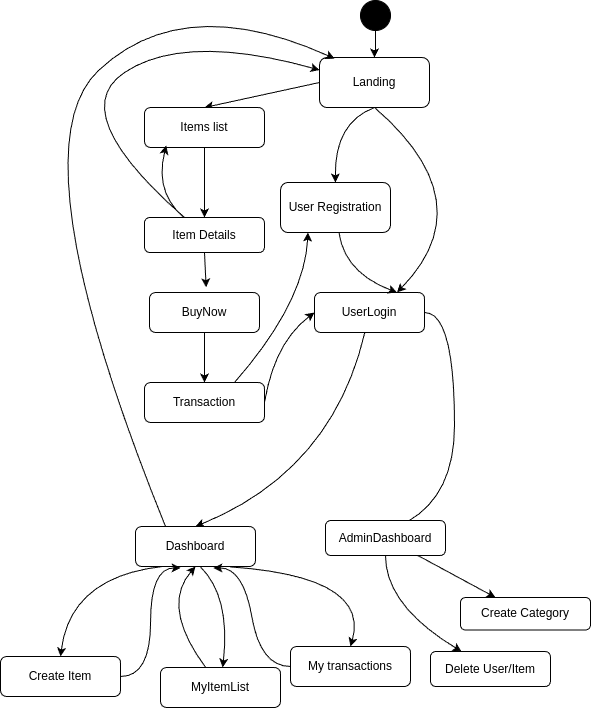

The diagram above was exported from draw.io. Its source (the exported page's mxGraphModel, read from the mxfile embedded in the PNG):
<mxGraphModel dx="1674" dy="788" grid="1" gridSize="10" guides="1" tooltips="1" connect="1" arrows="1" fold="1" page="1" pageScale="1" pageWidth="1100" pageHeight="850" math="0" shadow="0">
  <root>
    <mxCell id="0" />
    <mxCell id="1" parent="0" />
    <mxCell id="uIf8fP0umrB-qPjzkmZd-2" value="" style="edgeStyle=orthogonalEdgeStyle;rounded=0;orthogonalLoop=1;jettySize=auto;html=1;" parent="1" source="uIf8fP0umrB-qPjzkmZd-71" target="uIf8fP0umrB-qPjzkmZd-3" edge="1">
      <mxGeometry relative="1" as="geometry">
        <mxPoint x="481" y="172" as="targetPoint" />
        <mxPoint x="481" y="122" as="sourcePoint" />
      </mxGeometry>
    </mxCell>
    <mxCell id="uIf8fP0umrB-qPjzkmZd-5" style="rounded=0;orthogonalLoop=1;jettySize=auto;html=1;exitX=0.5;exitY=1;exitDx=0;exitDy=0;entryX=0.75;entryY=0;entryDx=0;entryDy=0;curved=1;" parent="1" source="uIf8fP0umrB-qPjzkmZd-3" target="uIf8fP0umrB-qPjzkmZd-4" edge="1">
      <mxGeometry relative="1" as="geometry">
        <mxPoint x="451" y="232" as="targetPoint" />
        <Array as="points">
          <mxPoint x="591" y="292" />
        </Array>
      </mxGeometry>
    </mxCell>
    <mxCell id="uIf8fP0umrB-qPjzkmZd-17" style="rounded=0;orthogonalLoop=1;jettySize=auto;html=1;exitX=0.5;exitY=1;exitDx=0;exitDy=0;entryX=0.5;entryY=0;entryDx=0;entryDy=0;curved=1;" parent="1" source="uIf8fP0umrB-qPjzkmZd-3" target="uIf8fP0umrB-qPjzkmZd-6" edge="1">
      <mxGeometry relative="1" as="geometry">
        <Array as="points">
          <mxPoint x="441" y="212" />
        </Array>
      </mxGeometry>
    </mxCell>
    <mxCell id="uIf8fP0umrB-qPjzkmZd-27" style="edgeStyle=none;rounded=0;orthogonalLoop=1;jettySize=auto;html=1;exitX=0;exitY=0.5;exitDx=0;exitDy=0;entryX=0.5;entryY=0;entryDx=0;entryDy=0;" parent="1" source="uIf8fP0umrB-qPjzkmZd-3" target="uIf8fP0umrB-qPjzkmZd-26" edge="1">
      <mxGeometry relative="1" as="geometry" />
    </mxCell>
    <mxCell id="uIf8fP0umrB-qPjzkmZd-3" value="Landing" style="html=1;whiteSpace=wrap;rounded=1;shadow=0;glass=0;" parent="1" vertex="1">
      <mxGeometry x="426" y="147" width="110" height="50" as="geometry" />
    </mxCell>
    <mxCell id="uIf8fP0umrB-qPjzkmZd-21" style="edgeStyle=none;rounded=0;orthogonalLoop=1;jettySize=auto;html=1;entryX=0.5;entryY=0;entryDx=0;entryDy=0;curved=1;" parent="1" source="uIf8fP0umrB-qPjzkmZd-4" target="uIf8fP0umrB-qPjzkmZd-20" edge="1">
      <mxGeometry relative="1" as="geometry">
        <Array as="points">
          <mxPoint x="439" y="560" />
        </Array>
      </mxGeometry>
    </mxCell>
    <mxCell id="uIf8fP0umrB-qPjzkmZd-38" style="edgeStyle=none;rounded=0;orthogonalLoop=1;jettySize=auto;html=1;exitX=1;exitY=0.5;exitDx=0;exitDy=0;entryX=0;entryY=0.5;entryDx=0;entryDy=0;curved=1;" parent="1" source="uIf8fP0umrB-qPjzkmZd-36" target="uIf8fP0umrB-qPjzkmZd-4" edge="1">
      <mxGeometry relative="1" as="geometry">
        <Array as="points">
          <mxPoint x="381" y="432" />
        </Array>
      </mxGeometry>
    </mxCell>
    <mxCell id="2sem9Aji62Pl_ZgGPYD8-82" style="edgeStyle=entityRelationEdgeStyle;rounded=0;orthogonalLoop=1;jettySize=auto;html=1;entryX=0;entryY=0.5;entryDx=0;entryDy=0;curved=1;" parent="1" source="uIf8fP0umrB-qPjzkmZd-4" target="uIf8fP0umrB-qPjzkmZd-57" edge="1">
      <mxGeometry relative="1" as="geometry" />
    </mxCell>
    <mxCell id="uIf8fP0umrB-qPjzkmZd-4" value="UserLogin" style="html=1;whiteSpace=wrap;rounded=1;shadow=0;glass=0;" parent="1" vertex="1">
      <mxGeometry x="421" y="382" width="110" height="40" as="geometry" />
    </mxCell>
    <mxCell id="uIf8fP0umrB-qPjzkmZd-19" style="edgeStyle=none;rounded=0;orthogonalLoop=1;jettySize=auto;html=1;entryX=0.75;entryY=0;entryDx=0;entryDy=0;curved=1;" parent="1" source="uIf8fP0umrB-qPjzkmZd-6" target="uIf8fP0umrB-qPjzkmZd-4" edge="1">
      <mxGeometry relative="1" as="geometry">
        <Array as="points">
          <mxPoint x="451" y="362" />
        </Array>
      </mxGeometry>
    </mxCell>
    <mxCell id="uIf8fP0umrB-qPjzkmZd-6" value="User Registration" style="html=1;whiteSpace=wrap;rounded=1;shadow=0;glass=0;" parent="1" vertex="1">
      <mxGeometry x="387" y="272" width="110" height="50" as="geometry" />
    </mxCell>
    <mxCell id="uIf8fP0umrB-qPjzkmZd-23" style="edgeStyle=none;rounded=0;orthogonalLoop=1;jettySize=auto;html=1;exitX=0.234;exitY=0.996;exitDx=0;exitDy=0;entryX=0.5;entryY=0;entryDx=0;entryDy=0;curved=1;strokeWidth=1;flowAnimation=0;exitPerimeter=0;" parent="1" source="uIf8fP0umrB-qPjzkmZd-20" target="2sem9Aji62Pl_ZgGPYD8-15" edge="1">
      <mxGeometry relative="1" as="geometry">
        <Array as="points">
          <mxPoint x="177" y="666" />
        </Array>
      </mxGeometry>
    </mxCell>
    <mxCell id="uIf8fP0umrB-qPjzkmZd-24" style="edgeStyle=none;rounded=0;orthogonalLoop=1;jettySize=auto;html=1;curved=1;exitX=0.541;exitY=1.009;exitDx=0;exitDy=0;exitPerimeter=0;" parent="1" source="uIf8fP0umrB-qPjzkmZd-20" target="uIf8fP0umrB-qPjzkmZd-22" edge="1">
      <mxGeometry relative="1" as="geometry">
        <Array as="points">
          <mxPoint x="337" y="686" />
        </Array>
      </mxGeometry>
    </mxCell>
    <mxCell id="uIf8fP0umrB-qPjzkmZd-25" style="edgeStyle=none;rounded=0;orthogonalLoop=1;jettySize=auto;html=1;entryX=0.5;entryY=0;entryDx=0;entryDy=0;exitX=0.788;exitY=1.009;exitDx=0;exitDy=0;curved=1;exitPerimeter=0;" parent="1" source="uIf8fP0umrB-qPjzkmZd-20" target="2sem9Aji62Pl_ZgGPYD8-14" edge="1">
      <mxGeometry relative="1" as="geometry">
        <Array as="points">
          <mxPoint x="477" y="666" />
        </Array>
      </mxGeometry>
    </mxCell>
    <mxCell id="uIf8fP0umrB-qPjzkmZd-20" value="Dashboard" style="whiteSpace=wrap;html=1;rounded=1;" parent="1" vertex="1">
      <mxGeometry x="242" y="616" width="120" height="40" as="geometry" />
    </mxCell>
    <mxCell id="uIf8fP0umrB-qPjzkmZd-69" style="edgeStyle=none;rounded=0;orthogonalLoop=1;jettySize=auto;html=1;entryX=0.137;entryY=0.022;entryDx=0;entryDy=0;curved=1;entryPerimeter=0;exitX=0.25;exitY=0;exitDx=0;exitDy=0;" parent="1" source="uIf8fP0umrB-qPjzkmZd-20" target="uIf8fP0umrB-qPjzkmZd-3" edge="1">
      <mxGeometry relative="1" as="geometry">
        <mxPoint x="555.0000000000002" y="115" as="targetPoint" />
        <mxPoint x="565" y="602" as="sourcePoint" />
        <Array as="points">
          <mxPoint x="120" y="240" />
          <mxPoint x="290" y="80" />
        </Array>
      </mxGeometry>
    </mxCell>
    <mxCell id="uIf8fP0umrB-qPjzkmZd-47" style="edgeStyle=none;rounded=0;orthogonalLoop=1;jettySize=auto;html=1;entryX=0.5;entryY=1;entryDx=0;entryDy=0;curved=1;" parent="1" source="uIf8fP0umrB-qPjzkmZd-22" target="uIf8fP0umrB-qPjzkmZd-20" edge="1">
      <mxGeometry relative="1" as="geometry">
        <Array as="points">
          <mxPoint x="267" y="696" />
        </Array>
      </mxGeometry>
    </mxCell>
    <mxCell id="2sem9Aji62Pl_ZgGPYD8-14" value="My transactions" style="whiteSpace=wrap;html=1;rounded=1;" parent="1" vertex="1">
      <mxGeometry x="397" y="736" width="120" height="40" as="geometry" />
    </mxCell>
    <mxCell id="2sem9Aji62Pl_ZgGPYD8-15" value="Create Item" style="whiteSpace=wrap;html=1;rounded=1;" parent="1" vertex="1">
      <mxGeometry x="107" y="746" width="120" height="40" as="geometry" />
    </mxCell>
    <mxCell id="uIf8fP0umrB-qPjzkmZd-30" value="" style="edgeStyle=none;rounded=0;orthogonalLoop=1;jettySize=auto;html=1;" parent="1" source="uIf8fP0umrB-qPjzkmZd-26" target="uIf8fP0umrB-qPjzkmZd-29" edge="1">
      <mxGeometry relative="1" as="geometry" />
    </mxCell>
    <mxCell id="uIf8fP0umrB-qPjzkmZd-26" value="Items list" style="whiteSpace=wrap;html=1;rounded=1;" parent="1" vertex="1">
      <mxGeometry x="251" y="197" width="120" height="40" as="geometry" />
    </mxCell>
    <mxCell id="uIf8fP0umrB-qPjzkmZd-32" style="edgeStyle=none;rounded=0;orthogonalLoop=1;jettySize=auto;html=1;entryX=0;entryY=0.25;entryDx=0;entryDy=0;curved=1;" parent="1" source="uIf8fP0umrB-qPjzkmZd-29" target="uIf8fP0umrB-qPjzkmZd-3" edge="1">
      <mxGeometry relative="1" as="geometry">
        <Array as="points">
          <mxPoint x="171" y="202" />
          <mxPoint x="291" y="122" />
        </Array>
      </mxGeometry>
    </mxCell>
    <mxCell id="uIf8fP0umrB-qPjzkmZd-29" value="Item Details" style="whiteSpace=wrap;html=1;rounded=1;" parent="1" vertex="1">
      <mxGeometry x="251" y="307" width="120" height="35" as="geometry" />
    </mxCell>
    <mxCell id="uIf8fP0umrB-qPjzkmZd-31" style="edgeStyle=none;rounded=0;orthogonalLoop=1;jettySize=auto;html=1;entryX=0.181;entryY=0.951;entryDx=0;entryDy=0;entryPerimeter=0;curved=1;" parent="1" source="uIf8fP0umrB-qPjzkmZd-29" target="uIf8fP0umrB-qPjzkmZd-26" edge="1">
      <mxGeometry relative="1" as="geometry">
        <Array as="points">
          <mxPoint x="261" y="282" />
        </Array>
      </mxGeometry>
    </mxCell>
    <mxCell id="uIf8fP0umrB-qPjzkmZd-55" style="edgeStyle=none;rounded=0;orthogonalLoop=1;jettySize=auto;html=1;exitX=0.75;exitY=0;exitDx=0;exitDy=0;entryX=0.25;entryY=1;entryDx=0;entryDy=0;curved=1;" parent="1" source="uIf8fP0umrB-qPjzkmZd-36" target="uIf8fP0umrB-qPjzkmZd-6" edge="1">
      <mxGeometry relative="1" as="geometry">
        <Array as="points">
          <mxPoint x="411" y="392" />
        </Array>
      </mxGeometry>
    </mxCell>
    <mxCell id="uIf8fP0umrB-qPjzkmZd-36" value="Transaction" style="whiteSpace=wrap;html=1;rounded=1;" parent="1" vertex="1">
      <mxGeometry x="251" y="472" width="120" height="40" as="geometry" />
    </mxCell>
    <mxCell id="uIf8fP0umrB-qPjzkmZd-49" style="edgeStyle=none;rounded=0;orthogonalLoop=1;jettySize=auto;html=1;exitX=0.5;exitY=1;exitDx=0;exitDy=0;entryX=0.5;entryY=0;entryDx=0;entryDy=0;" parent="1" source="uIf8fP0umrB-qPjzkmZd-40" target="uIf8fP0umrB-qPjzkmZd-36" edge="1">
      <mxGeometry relative="1" as="geometry" />
    </mxCell>
    <mxCell id="uIf8fP0umrB-qPjzkmZd-40" value="BuyNow" style="whiteSpace=wrap;html=1;rounded=1;" parent="1" vertex="1">
      <mxGeometry x="256" y="382" width="110" height="40" as="geometry" />
    </mxCell>
    <mxCell id="uIf8fP0umrB-qPjzkmZd-41" style="edgeStyle=none;rounded=0;orthogonalLoop=1;jettySize=auto;html=1;exitX=0.5;exitY=1;exitDx=0;exitDy=0;entryX=0.515;entryY=-0.13;entryDx=0;entryDy=0;entryPerimeter=0;" parent="1" source="uIf8fP0umrB-qPjzkmZd-29" target="uIf8fP0umrB-qPjzkmZd-40" edge="1">
      <mxGeometry relative="1" as="geometry" />
    </mxCell>
    <mxCell id="uIf8fP0umrB-qPjzkmZd-59" value="" style="edgeStyle=none;rounded=0;orthogonalLoop=1;jettySize=auto;html=1;" parent="1" source="uIf8fP0umrB-qPjzkmZd-57" target="uIf8fP0umrB-qPjzkmZd-58" edge="1">
      <mxGeometry relative="1" as="geometry" />
    </mxCell>
    <mxCell id="uIf8fP0umrB-qPjzkmZd-61" value="" style="edgeStyle=none;rounded=0;orthogonalLoop=1;jettySize=auto;html=1;" parent="1" source="uIf8fP0umrB-qPjzkmZd-57" target="uIf8fP0umrB-qPjzkmZd-58" edge="1">
      <mxGeometry relative="1" as="geometry" />
    </mxCell>
    <mxCell id="uIf8fP0umrB-qPjzkmZd-63" value="" style="edgeStyle=none;rounded=0;orthogonalLoop=1;jettySize=auto;html=1;curved=1;" parent="1" source="uIf8fP0umrB-qPjzkmZd-57" target="uIf8fP0umrB-qPjzkmZd-62" edge="1">
      <mxGeometry relative="1" as="geometry">
        <Array as="points">
          <mxPoint x="492" y="695" />
        </Array>
      </mxGeometry>
    </mxCell>
    <mxCell id="uIf8fP0umrB-qPjzkmZd-57" value="AdminDashboard" style="whiteSpace=wrap;html=1;rounded=1;" parent="1" vertex="1">
      <mxGeometry x="432" y="610" width="120" height="35" as="geometry" />
    </mxCell>
    <mxCell id="uIf8fP0umrB-qPjzkmZd-58" value="Create Category" style="whiteSpace=wrap;html=1;rounded=1;" parent="1" vertex="1">
      <mxGeometry x="567" y="687" width="130" height="32.5" as="geometry" />
    </mxCell>
    <mxCell id="uIf8fP0umrB-qPjzkmZd-62" value="Delete User/Item" style="whiteSpace=wrap;html=1;rounded=1;" parent="1" vertex="1">
      <mxGeometry x="537" y="741" width="120" height="35" as="geometry" />
    </mxCell>
    <mxCell id="uIf8fP0umrB-qPjzkmZd-22" value="MyItemList" style="whiteSpace=wrap;html=1;rounded=1;" parent="1" vertex="1">
      <mxGeometry x="267" y="757" width="120" height="40" as="geometry" />
    </mxCell>
    <mxCell id="2sem9Aji62Pl_ZgGPYD8-94" style="edgeStyle=entityRelationEdgeStyle;rounded=0;orthogonalLoop=1;jettySize=auto;html=1;entryX=0.376;entryY=1.035;entryDx=0;entryDy=0;entryPerimeter=0;curved=1;" parent="1" source="2sem9Aji62Pl_ZgGPYD8-15" target="uIf8fP0umrB-qPjzkmZd-20" edge="1">
      <mxGeometry relative="1" as="geometry">
        <Array as="points">
          <mxPoint x="272" y="705" />
          <mxPoint x="272" y="725" />
        </Array>
      </mxGeometry>
    </mxCell>
    <mxCell id="2sem9Aji62Pl_ZgGPYD8-95" style="edgeStyle=entityRelationEdgeStyle;rounded=0;orthogonalLoop=1;jettySize=auto;html=1;entryX=0.649;entryY=1.035;entryDx=0;entryDy=0;entryPerimeter=0;curved=1;" parent="1" source="2sem9Aji62Pl_ZgGPYD8-14" target="uIf8fP0umrB-qPjzkmZd-20" edge="1">
      <mxGeometry relative="1" as="geometry">
        <Array as="points">
          <mxPoint x="323" y="800" />
        </Array>
      </mxGeometry>
    </mxCell>
    <mxCell id="uIf8fP0umrB-qPjzkmZd-71" value="" style="ellipse;fillColor=strokeColor;html=1;" parent="1" vertex="1">
      <mxGeometry x="467" y="90" width="30" height="30" as="geometry" />
    </mxCell>
  </root>
</mxGraphModel>